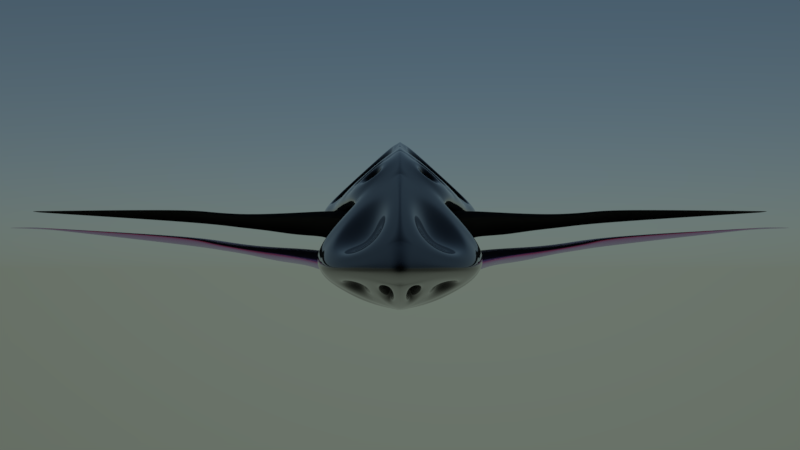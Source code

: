 # Source: newship.blend  (saved by Blender 2.78.4; exported with 4.5.12 LTS)
import bpy
from mathutils import Matrix  # noqa: F401  (used for matrix-valued properties, if any)

bpy.ops.wm.read_factory_settings(use_empty=True)
scene = bpy.context.scene
scene.name = 'Scene'

# ---- collections
col_collection_1 = bpy.data.collections.new('Collection 1'); scene.collection.children.link(col_collection_1)

# ---- materials (node trees are filled in below, after node groups)
mat_material_003 = bpy.data.materials.new('Material.003')
mat_material_003.alpha_threshold = 0.0
mat_material_003.roughness = 0.5
mat_material_001 = bpy.data.materials.new('Material.001')
mat_material_001.alpha_threshold = 0.0
mat_material_001.roughness = 0.5
mat_material_002 = bpy.data.materials.new('Material.002')
mat_material_002.alpha_threshold = 0.0
mat_material_002.roughness = 0.5

# ---- node groups
ng_fresnel_001 = bpy.data.node_groups.new('Fresnel.001', 'ShaderNodeTree')
_s = ng_fresnel_001.interface.new_socket(name='Fresnel', in_out='OUTPUT', socket_type='NodeSocketFloat')
_s.subtype = 'FACTOR'
_s.min_value = 0.0
_s.max_value = 1.0
_s = ng_fresnel_001.interface.new_socket(name='Metal Fresnel', in_out='OUTPUT', socket_type='NodeSocketFloat')
_s.min_value = 0.0
_s.max_value = 0.0
_s = ng_fresnel_001.interface.new_socket(name='Rim', in_out='OUTPUT', socket_type='NodeSocketFloat')
_s.min_value = 0.0
_s.max_value = 1.0
_s = ng_fresnel_001.interface.new_socket(name='Rim Amount', in_out='INPUT', socket_type='NodeSocketFloat')
_s.default_value = 0.5
_s.min_value = 0.0
_s.max_value = 1.0
_s = ng_fresnel_001.interface.new_socket(name='Roughness', in_out='INPUT', socket_type='NodeSocketFloat')
_s.subtype = 'FACTOR'
_s.min_value = 0.0
_s.max_value = 1.0
_s = ng_fresnel_001.interface.new_socket(name='IOR', in_out='INPUT', socket_type='NodeSocketFloat')
_s.default_value = 1.45
_s.min_value = 0.0
_s.max_value = 1000.0
_s = ng_fresnel_001.interface.new_socket(name='Normal', in_out='INPUT', socket_type='NodeSocketVector')
_s.min_value = -1.0
_s.max_value = 1.0
_s.hide_value = True
_N = ng_fresnel_001.nodes; _L = ng_fresnel_001.links
n0 = _N.new('ShaderNodeMix'); n0.name = 'Mix.001'; n0.location = (2, 66)
n0.data_type = 'RGBA'
n1 = _N.new('ShaderNodeBump'); n1.name = 'Bump'; n1.location = (-172, 15)
n1.hide = True
n1.inputs[1].default_value = 0.1
n1.inputs[2].default_value = 1.0
n2 = _N.new('ShaderNodeFresnel'); n2.name = 'Fresnel.002'; n2.location = (245, -76)
n2.width = 149
n3 = _N.new('ShaderNodeFresnel'); n3.name = 'Fresnel.001'; n3.location = (241, 66)
n3.width = 153
n4 = _N.new('NodeGroupOutput'); n4.name = 'Group Output'; n4.location = (925, 65)
n5 = _N.new('ShaderNodeMath'); n5.name = 'Math'; n5.location = (452, 29)
n5.operation = 'SUBTRACT'
n6 = _N.new('ShaderNodeLayerWeight'); n6.name = 'Layer Weight'; n6.location = (249, -176)
n7 = _N.new('ShaderNodeMath'); n7.name = 'Math.001'; n7.location = (426, -197)
n7.hide = True
n7.operation = 'POWER'
n7.inputs[1].default_value = 2.0
n8 = _N.new('ShaderNodeNewGeometry'); n8.name = 'Geometry'; n8.location = (-241, -66)
n9 = _N.new('NodeReroute'); n9.name = 'Reroute'; n9.location = (204, -64)
n9.width = 16
n9.socket_idname = 'NodeSocketFloat'
n10 = _N.new('NodeGroupInput'); n10.name = 'Group Input'; n10.location = (-620, -60)
_L.new(n8.outputs[4], n0.inputs[7])
_L.new(n1.outputs[0], n0.inputs[6])
_L.new(n0.outputs[2], n3.inputs[1])
_L.new(n10.outputs[1], n0.inputs[0])
_L.new(n10.outputs[3], n1.inputs[4])
_L.new(n9.outputs[0], n3.inputs[0])
_L.new(n8.outputs[4], n2.inputs[1])
_L.new(n3.outputs[0], n5.inputs[0])
_L.new(n2.outputs[0], n5.inputs[1])
_L.new(n5.outputs[0], n4.inputs[1])
_L.new(n3.outputs[0], n4.inputs[0])
_L.new(n0.outputs[2], n6.inputs[1])
_L.new(n6.outputs[1], n7.inputs[0])
_L.new(n7.outputs[0], n4.inputs[2])
_L.new(n10.outputs[0], n6.inputs[0])
_L.new(n9.outputs[0], n2.inputs[0])
_L.new(n10.outputs[2], n9.inputs[0])
n4.is_active_output = True
ng_rg_metallic = bpy.data.node_groups.new('RG_Metallic', 'ShaderNodeTree')
_s = ng_rg_metallic.interface.new_socket(name='BSDF', in_out='OUTPUT', socket_type='NodeSocketShader')
_s = ng_rg_metallic.interface.new_socket(name='Metal Color', in_out='INPUT', socket_type='NodeSocketColor')
_s.default_value = (0.5, 0.07415, 0.02396, 1.0)
_s = ng_rg_metallic.interface.new_socket(name='Rim Color', in_out='INPUT', socket_type='NodeSocketColor')
_s.default_value = (0.6254, 0.3592, 0.07634, 1.0)
_s = ng_rg_metallic.interface.new_socket(name='Rim Amount', in_out='INPUT', socket_type='NodeSocketFloat')
_s.default_value = 0.1
_s.min_value = 0.0
_s.max_value = 1.0
_s = ng_rg_metallic.interface.new_socket(name='Roughness', in_out='INPUT', socket_type='NodeSocketFloat')
_s.subtype = 'FACTOR'
_s.default_value = 0.5
_s.min_value = 0.0
_s.max_value = 1.0
_s = ng_rg_metallic.interface.new_socket(name='Normal', in_out='INPUT', socket_type='NodeSocketVector')
_s.min_value = -1.0
_s.max_value = 1.0
_s.hide_value = True
_N = ng_rg_metallic.nodes; _L = ng_rg_metallic.links
n0 = _N.new('NodeGroupOutput'); n0.name = 'Group Output'; n0.location = (1020, -100)
n1 = _N.new('ShaderNodeBsdfAnisotropic'); n1.name = 'Glossy BSDF'; n1.location = (800, -100)
n1.distribution = 'GGX'
n2 = _N.new('ShaderNodeMix'); n2.name = 'Mix.001'; n2.location = (360, -40)
n2.hide = True
n2.data_type = 'RGBA'
n3 = _N.new('ShaderNodeMix'); n3.name = 'Mix'; n3.location = (560, -40)
n3.width = 138
n3.hide = True
n3.data_type = 'RGBA'
n3.inputs[7].default_value = (1.0, 1.0, 1.0, 1.0)
n4 = _N.new('ShaderNodeGroup'); n4.name = 'Group.002'; n4.location = (120, 200)
n4.node_tree = ng_fresnel_001
n4.inputs[2].default_value = 1.45
n5 = _N.new('NodeGroupInput'); n5.name = 'Group Input'; n5.location = (-860, -100)
n6 = _N.new('ShaderNodeMath'); n6.name = 'Math'; n6.location = (-400, 20)
n6.hide = True
n6.operation = 'POWER'
n6.inputs[1].default_value = 2.0
n7 = _N.new('ShaderNodeMath'); n7.name = 'Math.001'; n7.location = (0, 0)
n7.operation = 'POWER'
_L.new(n1.outputs[0], n0.inputs[0])
_L.new(n3.outputs[2], n1.inputs[0])
_L.new(n4.outputs[1], n3.inputs[0])
_L.new(n4.outputs[2], n2.inputs[0])
_L.new(n2.outputs[2], n3.inputs[6])
_L.new(n5.outputs[4], n4.inputs[3])
_L.new(n5.outputs[2], n4.inputs[0])
_L.new(n5.outputs[0], n2.inputs[6])
_L.new(n5.outputs[1], n2.inputs[7])
_L.new(n5.outputs[4], n1.inputs[4])
_L.new(n6.outputs[0], n4.inputs[1])
_L.new(n5.outputs[3], n6.inputs[0])
_L.new(n6.outputs[0], n7.inputs[0])
_L.new(n7.outputs[0], n1.inputs[1])
n0.is_active_output = True
ng_rg_fresnel = bpy.data.node_groups.new('RG_Fresnel', 'ShaderNodeTree')
_s = ng_rg_fresnel.interface.new_socket(name='Fac', in_out='OUTPUT', socket_type='NodeSocketFloat')
_s.subtype = 'FACTOR'
_s.min_value = 0.0
_s.max_value = 1.0
_s = ng_rg_fresnel.interface.new_socket(name='Roughness', in_out='INPUT', socket_type='NodeSocketFloat')
_s.subtype = 'FACTOR'
_s.default_value = 0.5
_s.min_value = 0.0
_s.max_value = 1.0
_s = ng_rg_fresnel.interface.new_socket(name='IOR', in_out='INPUT', socket_type='NodeSocketFloat')
_s.default_value = 1.45
_s.min_value = 0.0
_s.max_value = 1000.0
_s = ng_rg_fresnel.interface.new_socket(name='Normal', in_out='INPUT', socket_type='NodeSocketVector')
_s.min_value = -1.0
_s.max_value = 1.0
_s.hide_value = True
_N = ng_rg_fresnel.nodes; _L = ng_rg_fresnel.links
n0 = _N.new('NodeGroupOutput'); n0.name = 'Group Output'; n0.location = (540, 100)
n1 = _N.new('ShaderNodeMix'); n1.name = 'Mix'; n1.location = (160, -60)
n1.hide = True
n1.data_type = 'RGBA'
n2 = _N.new('ShaderNodeFresnel'); n2.name = 'Fresnel'; n2.location = (340, 100)
n3 = _N.new('NodeGroupInput'); n3.name = 'Group Input'; n3.location = (-280, 140)
n4 = _N.new('ShaderNodeBump'); n4.name = 'Bump'; n4.location = (-60, -60)
n4.hide = True
n4.inputs[1].default_value = 0.1
n4.inputs[2].default_value = 1.0
n5 = _N.new('ShaderNodeNewGeometry'); n5.name = 'Geometry'; n5.location = (-60, -120)
n5.hide = True
_L.new(n5.outputs[4], n1.inputs[7])
_L.new(n4.outputs[0], n1.inputs[6])
_L.new(n3.outputs[0], n1.inputs[0])
_L.new(n3.outputs[2], n4.inputs[4])
_L.new(n2.outputs[0], n0.inputs[0])
_L.new(n1.outputs[2], n2.inputs[1])
_L.new(n3.outputs[1], n2.inputs[0])
n0.is_active_output = True
ng_rg_reflection = bpy.data.node_groups.new('RG_Reflection', 'ShaderNodeTree')
_s = ng_rg_reflection.interface.new_socket(name='Shader', in_out='OUTPUT', socket_type='NodeSocketShader')
_s = ng_rg_reflection.interface.new_socket(name='Shader', in_out='INPUT', socket_type='NodeSocketShader')
_s = ng_rg_reflection.interface.new_socket(name='Roughness', in_out='INPUT', socket_type='NodeSocketFloat')
_s.subtype = 'FACTOR'
_s.default_value = 0.5
_s.min_value = 0.0
_s.max_value = 1.0
_s = ng_rg_reflection.interface.new_socket(name='Reflectivity', in_out='INPUT', socket_type='NodeSocketFloat')
_s.min_value = -1e+04
_s.max_value = 1e+04
_s = ng_rg_reflection.interface.new_socket(name='IOR', in_out='INPUT', socket_type='NodeSocketFloat')
_s.default_value = 1.45
_s.min_value = 0.0
_s.max_value = 1000.0
_s = ng_rg_reflection.interface.new_socket(name='Normal', in_out='INPUT', socket_type='NodeSocketVector')
_s.min_value = -1.0
_s.max_value = 1.0
_s.hide_value = True
_N = ng_rg_reflection.nodes; _L = ng_rg_reflection.links
n0 = _N.new('NodeGroupOutput'); n0.name = 'Group Output'; n0.location = (720, 20)
n1 = _N.new('ShaderNodeBsdfAnisotropic'); n1.name = 'Glossy BSDF'; n1.location = (100, -100)
n1.distribution = 'GGX'
n1.inputs[0].default_value = (1.0, 1.0, 1.0, 1.0)
n2 = _N.new('ShaderNodeMixShader'); n2.name = 'Mix Shader'; n2.location = (500, 20)
n3 = _N.new('ShaderNodeMath'); n3.name = 'Math'; n3.location = (300, 120)
n4 = _N.new('ShaderNodeGroup'); n4.name = 'Group'; n4.location = (60, 280)
n4.node_tree = ng_rg_fresnel
n5 = _N.new('NodeGroupInput'); n5.name = 'Group Input'; n5.location = (-300, 0)
n6 = _N.new('ShaderNodeMath'); n6.name = 'Math.001'; n6.location = (0, 0)
n6.operation = 'POWER'
_L.new(n1.outputs[0], n2.inputs[2])
_L.new(n2.outputs[0], n0.inputs[0])
_L.new(n5.outputs[0], n2.inputs[1])
_L.new(n5.outputs[1], n4.inputs[0])
_L.new(n5.outputs[4], n1.inputs[4])
_L.new(n5.outputs[4], n4.inputs[2])
_L.new(n5.outputs[3], n4.inputs[1])
_L.new(n4.outputs[0], n3.inputs[0])
_L.new(n3.outputs[0], n2.inputs[0])
_L.new(n5.outputs[2], n3.inputs[1])
_L.new(n5.outputs[1], n6.inputs[0])
_L.new(n6.outputs[0], n1.inputs[1])
n0.is_active_output = True
ng_rg_dielectric = bpy.data.node_groups.new('RG_Dielectric', 'ShaderNodeTree')
_s = ng_rg_dielectric.interface.new_socket(name='Shader', in_out='OUTPUT', socket_type='NodeSocketShader')
_s = ng_rg_dielectric.interface.new_socket(name='Color', in_out='INPUT', socket_type='NodeSocketColor')
_s = ng_rg_dielectric.interface.new_socket(name='Roughness', in_out='INPUT', socket_type='NodeSocketFloat')
_s.subtype = 'FACTOR'
_s.default_value = 0.1
_s.min_value = 0.0
_s.max_value = 1.0
_s = ng_rg_dielectric.interface.new_socket(name='Normal', in_out='INPUT', socket_type='NodeSocketVector')
_N = ng_rg_dielectric.nodes; _L = ng_rg_dielectric.links
n0 = _N.new('ShaderNodeBsdfDiffuse'); n0.name = 'Diffuse BSDF'; n0.location = (140, 120)
n0.hide = True
n1 = _N.new('NodeReroute'); n1.name = 'Reroute.003'; n1.location = (-240, 140)
n1.width = 16
n1.socket_idname = 'NodeSocketVector'
n2 = _N.new('NodeReroute'); n2.name = 'Reroute.002'; n2.location = (-240, 180)
n2.width = 16
n3 = _N.new('NodeGroupOutput'); n3.name = 'Group Output'; n3.location = (620, 140)
n4 = _N.new('ShaderNodeMath'); n4.name = 'Math.004'; n4.location = (-160, 80)
n4.hide = True
n4.operation = 'POWER'
n4.inputs[1].default_value = 2.0
n5 = _N.new('ShaderNodeGroup'); n5.name = 'Group.001'; n5.location = (380, 140)
n5.width = 153
n5.node_tree = ng_rg_reflection
n5.inputs[2].default_value = 0.0
n5.inputs[3].default_value = 1.45
n6 = _N.new('NodeGroupInput'); n6.name = 'Group Input'; n6.location = (-620, 0)
_L.new(n5.outputs[0], n3.inputs[0])
_L.new(n0.outputs[0], n5.inputs[0])
_L.new(n6.outputs[0], n2.inputs[0])
_L.new(n6.outputs[2], n1.inputs[0])
_L.new(n2.outputs[0], n0.inputs[0])
_L.new(n1.outputs[0], n0.inputs[2])
_L.new(n4.outputs[0], n0.inputs[1])
_L.new(n4.outputs[0], n5.inputs[1])
_L.new(n6.outputs[2], n5.inputs[4])
_L.new(n6.outputs[1], n4.inputs[0])
n3.is_active_output = True
ng_rg_sss = bpy.data.node_groups.new('RG_SSS', 'ShaderNodeTree')
_s = ng_rg_sss.interface.new_socket(name='BSDF', in_out='OUTPUT', socket_type='NodeSocketShader')
_s = ng_rg_sss.interface.new_socket(name='Surface Color', in_out='INPUT', socket_type='NodeSocketColor')
_s.default_value = (0.5, 0.07415, 0.02396, 1.0)
_s = ng_rg_sss.interface.new_socket(name='Roughness', in_out='INPUT', socket_type='NodeSocketFloat')
_s.subtype = 'FACTOR'
_s.default_value = 0.5
_s.min_value = 0.0
_s.max_value = 1.0
_s = ng_rg_sss.interface.new_socket(name='SSS Color', in_out='INPUT', socket_type='NodeSocketColor')
_s.default_value = (0.8, 0.8, 0.8, 1.0)
_s = ng_rg_sss.interface.new_socket(name='SSS Scale', in_out='INPUT', socket_type='NodeSocketFloat')
_s.default_value = 1.0
_s.min_value = 0.0
_s.max_value = 1000.0
_s = ng_rg_sss.interface.new_socket(name='Texture Blur', in_out='INPUT', socket_type='NodeSocketFloat')
_s.subtype = 'FACTOR'
_s.min_value = 0.0
_s.max_value = 1.0
_s = ng_rg_sss.interface.new_socket(name='SSS Strenth', in_out='INPUT', socket_type='NodeSocketFloat')
_s.subtype = 'FACTOR'
_s.default_value = 0.5
_s.min_value = 0.0
_s.max_value = 1.0
_s = ng_rg_sss.interface.new_socket(name='Normal', in_out='INPUT', socket_type='NodeSocketVector')
_N = ng_rg_sss.nodes; _L = ng_rg_sss.links
n0 = _N.new('ShaderNodeGroup'); n0.name = 'Group'; n0.location = (-560, 100)
n0.node_tree = ng_rg_dielectric
n1 = _N.new('ShaderNodeSubsurfaceScattering'); n1.name = 'Subsurface Scattering'; n1.location = (-560, -60)
n1.falloff = 'BURLEY'
n1.inputs[2].default_value = (1.0, 1.0, 1.0)
n2 = _N.new('ShaderNodeMixShader'); n2.name = 'Mix Shader'; n2.location = (-320, 60)
n3 = _N.new('NodeGroupOutput'); n3.name = 'Group Output'; n3.location = (-140, 60)
n4 = _N.new('NodeGroupInput'); n4.name = 'Group Input'; n4.location = (-860, -100)
_L.new(n4.outputs[0], n0.inputs[0])
_L.new(n4.outputs[1], n0.inputs[1])
_L.new(n4.outputs[6], n0.inputs[2])
_L.new(n0.outputs[0], n2.inputs[1])
_L.new(n1.outputs[0], n2.inputs[2])
_L.new(n4.outputs[2], n1.inputs[0])
_L.new(n4.outputs[6], n1.inputs[6])
_L.new(n2.outputs[0], n3.inputs[0])
_L.new(n4.outputs[5], n2.inputs[0])
_L.new(n4.outputs[3], n1.inputs[1])
n3.is_active_output = True
ng_rg_pbr2 = bpy.data.node_groups.new('RG_PBR2', 'ShaderNodeTree')
_s = ng_rg_pbr2.interface.new_socket(name='Dielectric', in_out='OUTPUT', socket_type='NodeSocketShader')
_s = ng_rg_pbr2.interface.new_socket(name='Metallic', in_out='OUTPUT', socket_type='NodeSocketShader')
_s = ng_rg_pbr2.interface.new_socket(name='SSS', in_out='OUTPUT', socket_type='NodeSocketShader')
_s = ng_rg_pbr2.interface.new_socket(name='Dielectric + CC', in_out='OUTPUT', socket_type='NodeSocketShader')
_s = ng_rg_pbr2.interface.new_socket(name='Metallic + CC', in_out='OUTPUT', socket_type='NodeSocketShader')
_s = ng_rg_pbr2.interface.new_socket(name='SSS + CC', in_out='OUTPUT', socket_type='NodeSocketShader')
_s = ng_rg_pbr2.interface.new_socket(name='Displacement', in_out='OUTPUT', socket_type='NodeSocketFloat')
_s = ng_rg_pbr2.interface.new_socket(name='Surface Color', in_out='INPUT', socket_type='NodeSocketColor')
_s.default_value = (1.0, 0.0, 0.0, 1.0)
_s = ng_rg_pbr2.interface.new_socket(name='Surface Roughness', in_out='INPUT', socket_type='NodeSocketFloat')
_s.subtype = 'FACTOR'
_s.default_value = 0.1
_s.min_value = 0.0
_s.max_value = 1.0
_s = ng_rg_pbr2.interface.new_socket(name='Surface Normal', in_out='INPUT', socket_type='NodeSocketVector')
_s.min_value = -1.0
_s.max_value = 1.0
_s.hide_value = True
_s = ng_rg_pbr2.interface.new_socket(name='Rim Color', in_out='INPUT', socket_type='NodeSocketColor')
_s.default_value = (1.0, 1.0, 1.0, 1.0)
_s = ng_rg_pbr2.interface.new_socket(name='Rim Strength', in_out='INPUT', socket_type='NodeSocketFloat')
_s.subtype = 'FACTOR'
_s.default_value = 0.5
_s.min_value = 0.0
_s.max_value = 1.0
_s = ng_rg_pbr2.interface.new_socket(name='SSS Color', in_out='INPUT', socket_type='NodeSocketColor')
_s.default_value = (1.0, 1.0, 1.0, 1.0)
_s = ng_rg_pbr2.interface.new_socket(name='SSS Strength', in_out='INPUT', socket_type='NodeSocketFloat')
_s.subtype = 'FACTOR'
_s.default_value = 0.5
_s.min_value = 0.0
_s.max_value = 1.0
_s = ng_rg_pbr2.interface.new_socket(name='SSS Scale', in_out='INPUT', socket_type='NodeSocketFloat')
_s.default_value = 0.1
_s.min_value = 0.0
_s.max_value = 1000.0
_s = ng_rg_pbr2.interface.new_socket(name='SSS Texture Blur', in_out='INPUT', socket_type='NodeSocketFloat')
_s.subtype = 'FACTOR'
_s.min_value = 0.0
_s.max_value = 1.0
_s = ng_rg_pbr2.interface.new_socket(name='Clearcoat Roughness', in_out='INPUT', socket_type='NodeSocketFloat')
_s.subtype = 'FACTOR'
_s.min_value = 0.0
_s.max_value = 1.0
_s = ng_rg_pbr2.interface.new_socket(name='Clearcoat Reflectivity', in_out='INPUT', socket_type='NodeSocketFloat')
_s.subtype = 'FACTOR'
_s.min_value = 0.0
_s.max_value = 1.0
_s = ng_rg_pbr2.interface.new_socket(name='Clearcoat Normal', in_out='INPUT', socket_type='NodeSocketVector')
_s.min_value = -1.0
_s.max_value = 1.0
_s.hide_value = True
_s = ng_rg_pbr2.interface.new_socket(name='Displacement', in_out='INPUT', socket_type='NodeSocketFloat')
_s.subtype = 'FACTOR'
_s.default_value = 0.5
_s.min_value = 0.0
_s.max_value = 1.0
_N = ng_rg_pbr2.nodes; _L = ng_rg_pbr2.links
n0 = _N.new('NodeReroute'); n0.name = 'Reroute'; n0.location = (180, -20)
n0.width = 16
n1 = _N.new('NodeReroute'); n1.name = 'Reroute.002'; n1.location = (100, -100)
n1.width = 16
n1.socket_idname = 'NodeSocketVector'
n2 = _N.new('ShaderNodeGroup'); n2.name = 'Group.001'; n2.location = (280, -20)
n2.node_tree = ng_rg_metallic
n3 = _N.new('NodeReroute'); n3.name = 'Reroute.006'; n3.location = (520, -220)
n3.width = 16
n3.socket_idname = 'NodeSocketShader'
n4 = _N.new('NodeReroute'); n4.name = 'Reroute.009'; n4.location = (500, 100)
n4.width = 16
n4.socket_idname = 'NodeSocketShader'
n5 = _N.new('NodeReroute'); n5.name = 'Reroute.010'; n5.location = (520, 100)
n5.width = 16
n5.socket_idname = 'NodeSocketShader'
n6 = _N.new('NodeReroute'); n6.name = 'Reroute.007'; n6.location = (500, -60)
n6.width = 16
n6.socket_idname = 'NodeSocketShader'
n7 = _N.new('NodeReroute'); n7.name = 'Reroute.011'; n7.location = (480, 100)
n7.width = 16
n7.socket_idname = 'NodeSocketShader'
n8 = _N.new('NodeReroute'); n8.name = 'Reroute.008'; n8.location = (520, -60)
n8.width = 16
n8.socket_idname = 'NodeSocketShader'
n9 = _N.new('NodeReroute'); n9.name = 'Reroute.015'; n9.location = (500, -100)
n9.width = 16
n9.socket_idname = 'NodeSocketShader'
n10 = _N.new('NodeReroute'); n10.name = 'Reroute.017'; n10.location = (480, 60)
n10.width = 16
n10.socket_idname = 'NodeSocketShader'
n11 = _N.new('NodeReroute'); n11.name = 'Reroute.016'; n11.location = (520, -260)
n11.width = 16
n11.socket_idname = 'NodeSocketShader'
n12 = _N.new('NodeReroute'); n12.name = 'Reroute.018'; n12.location = (560, -100)
n12.width = 16
n12.socket_idname = 'NodeSocketShader'
n13 = _N.new('NodeReroute'); n13.name = 'Reroute.019'; n13.location = (580, 60)
n13.width = 16
n13.socket_idname = 'NodeSocketShader'
n14 = _N.new('NodeReroute'); n14.name = 'Reroute.021'; n14.location = (560, -240)
n14.width = 16
n14.socket_idname = 'NodeSocketShader'
n15 = _N.new('NodeReroute'); n15.name = 'Reroute.020'; n15.location = (540, -260)
n15.width = 16
n15.socket_idname = 'NodeSocketShader'
n16 = _N.new('NodeReroute'); n16.name = 'Reroute.001'; n16.location = (180, -300)
n16.width = 16
n17 = _N.new('NodeReroute'); n17.name = 'Reroute.022'; n17.location = (580, -220)
n17.width = 16
n17.socket_idname = 'NodeSocketShader'
n18 = _N.new('NodeReroute'); n18.name = 'Reroute.023'; n18.location = (60, -400)
n18.width = 16
n18.socket_idname = 'NodeSocketFloatFactor'
n19 = _N.new('NodeReroute'); n19.name = 'Reroute.025'; n19.location = (60, -500)
n19.width = 16
n19.socket_idname = 'NodeSocketFloatFactor'
n20 = _N.new('NodeReroute'); n20.name = 'Reroute.026'; n20.location = (20, -540)
n20.width = 16
n20.socket_idname = 'NodeSocketFloatFactor'
n21 = _N.new('NodeReroute'); n21.name = 'Reroute.024'; n21.location = (20, -400)
n21.width = 16
n21.socket_idname = 'NodeSocketFloatFactor'
n22 = _N.new('NodeReroute'); n22.name = 'Reroute.031'; n22.location = (-20, -400)
n22.width = 16
n22.socket_idname = 'NodeSocketVector'
n23 = _N.new('NodeReroute'); n23.name = 'Reroute.028'; n23.location = (700, -300)
n23.width = 16
n23.socket_idname = 'NodeSocketFloatFactor'
n24 = _N.new('NodeReroute'); n24.name = 'Reroute.027'; n24.location = (680, -320)
n24.width = 16
n24.socket_idname = 'NodeSocketFloat'
n25 = _N.new('NodeReroute'); n25.name = 'Reroute.034'; n25.location = (660, -340)
n25.width = 16
n25.socket_idname = 'NodeSocketVector'
n26 = _N.new('NodeReroute'); n26.name = 'Reroute.014'; n26.location = (500, 200)
n26.width = 16
n26.socket_idname = 'NodeSocketShader'
n27 = _N.new('ShaderNodeGroup'); n27.name = 'Group.004'; n27.location = (780, -200)
n27.node_tree = ng_rg_reflection
n27.inputs[3].default_value = 1.45
n28 = _N.new('ShaderNodeGroup'); n28.name = 'Group.006'; n28.location = (780, -400)
n28.node_tree = ng_rg_reflection
n28.inputs[3].default_value = 1.45
n29 = _N.new('NodeReroute'); n29.name = 'Reroute.040'; n29.location = (1160, -260)
n29.width = 16
n29.socket_idname = 'NodeSocketShader'
n30 = _N.new('NodeReroute'); n30.name = 'Reroute.038'; n30.location = (1160, -280)
n30.width = 16
n30.socket_idname = 'NodeSocketShader'
n31 = _N.new('NodeReroute'); n31.name = 'Reroute.039'; n31.location = (1160, -300)
n31.width = 16
n31.socket_idname = 'NodeSocketShader'
n32 = _N.new('NodeReroute'); n32.name = 'Reroute.042'; n32.location = (1260, -300)
n32.width = 16
n32.socket_idname = 'NodeSocketShader'
n33 = _N.new('NodeReroute'); n33.name = 'Reroute.043'; n33.location = (1220, -260)
n33.width = 16
n33.socket_idname = 'NodeSocketShader'
n34 = _N.new('NodeReroute'); n34.name = 'Reroute.041'; n34.location = (1240, -280)
n34.width = 16
n34.socket_idname = 'NodeSocketShader'
n35 = _N.new('NodeReroute'); n35.name = 'Reroute.044'; n35.location = (1220, 80)
n35.width = 16
n35.socket_idname = 'NodeSocketShader'
n36 = _N.new('NodeReroute'); n36.name = 'Reroute.045'; n36.location = (1240, 80)
n36.width = 16
n36.socket_idname = 'NodeSocketShader'
n37 = _N.new('NodeReroute'); n37.name = 'Reroute.046'; n37.location = (1260, 80)
n37.width = 16
n37.socket_idname = 'NodeSocketShader'
n38 = _N.new('NodeReroute'); n38.name = 'Reroute.047'; n38.location = (1220, 160)
n38.width = 16
n38.socket_idname = 'NodeSocketShader'
n39 = _N.new('NodeReroute'); n39.name = 'Reroute.048'; n39.location = (1240, 140)
n39.width = 16
n39.socket_idname = 'NodeSocketShader'
n40 = _N.new('NodeReroute'); n40.name = 'Reroute.049'; n40.location = (1260, 120)
n40.width = 16
n40.socket_idname = 'NodeSocketShader'
n41 = _N.new('NodeReroute'); n41.name = 'Reroute.036'; n41.location = (1220, 200)
n41.width = 16
n41.socket_idname = 'NodeSocketShader'
n42 = _N.new('NodeReroute'); n42.name = 'Reroute.035'; n42.location = (1220, 180)
n42.width = 16
n42.socket_idname = 'NodeSocketShader'
n43 = _N.new('NodeReroute'); n43.name = 'Reroute.037'; n43.location = (1220, 220)
n43.width = 16
n43.socket_idname = 'NodeSocketShader'
n44 = _N.new('NodeReroute'); n44.name = 'Reroute.050'; n44.location = (580, 200)
n44.width = 16
n44.socket_idname = 'NodeSocketShader'
n45 = _N.new('NodeReroute'); n45.name = 'Reroute.052'; n45.location = (580, 220)
n45.width = 16
n45.socket_idname = 'NodeSocketShader'
n46 = _N.new('NodeReroute'); n46.name = 'Reroute.051'; n46.location = (580, 180)
n46.width = 16
n46.socket_idname = 'NodeSocketShader'
n47 = _N.new('NodeReroute'); n47.name = 'Reroute.012'; n47.location = (520, 180)
n47.width = 16
n47.socket_idname = 'NodeSocketShader'
n48 = _N.new('NodeReroute'); n48.name = 'Reroute.013'; n48.location = (480, 220)
n48.width = 16
n48.socket_idname = 'NodeSocketShader'
n49 = _N.new('ShaderNodeMath'); n49.name = 'Math'; n49.location = (40, -540)
n49.hide = True
n49.operation = 'DIVIDE'
n49.inputs[1].default_value = 2.0
n50 = _N.new('NodeReroute'); n50.name = 'Reroute.032'; n50.location = (-20, -580)
n50.width = 16
n50.socket_idname = 'NodeSocketVector'
n51 = _N.new('NodeReroute'); n51.name = 'Reroute.053'; n51.location = (120, -580)
n51.width = 16
n51.socket_idname = 'NodeSocketVector'
n52 = _N.new('NodeReroute'); n52.name = 'Reroute.005'; n52.location = (100, -400)
n52.width = 16
n52.socket_idname = 'NodeSocketVector'
n53 = _N.new('NodeReroute'); n53.name = 'Reroute.029'; n53.location = (420, -480)
n53.width = 16
n53.socket_idname = 'NodeSocketFloat'
n54 = _N.new('NodeReroute'); n54.name = 'Reroute.033'; n54.location = (420, -500)
n54.width = 16
n54.socket_idname = 'NodeSocketVector'
n55 = _N.new('NodeReroute'); n55.name = 'Reroute.030'; n55.location = (420, -460)
n55.width = 16
n55.socket_idname = 'NodeSocketFloatFactor'
n56 = _N.new('NodeReroute'); n56.name = 'Reroute.004'; n56.location = (140, -360)
n56.width = 16
n56.socket_idname = 'NodeSocketFloatFactor'
n57 = _N.new('NodeReroute'); n57.name = 'Reroute.003'; n57.location = (140, -60)
n57.width = 16
n57.socket_idname = 'NodeSocketFloatFactor'
n58 = _N.new('ShaderNodeGroup'); n58.name = 'Group.005'; n58.location = (280, -220)
n58.node_tree = ng_rg_sss
n59 = _N.new('NodeReroute'); n59.name = 'Reroute.054'; n59.location = (-60, -400)
n59.width = 16
n59.socket_idname = 'NodeSocketFloatFactor'
n60 = _N.new('NodeReroute'); n60.name = 'Reroute.055'; n60.location = (-60, -620)
n60.width = 16
n60.socket_idname = 'NodeSocketFloatFactor'
n61 = _N.new('NodeReroute'); n61.name = 'Reroute.056'; n61.location = (1280, -620)
n61.width = 16
n61.socket_idname = 'NodeSocketFloatFactor'
n62 = _N.new('NodeReroute'); n62.name = 'Reroute.057'; n62.location = (1280, 80)
n62.width = 16
n62.socket_idname = 'NodeSocketFloatFactor'
n63 = _N.new('NodeReroute'); n63.name = 'Reroute.058'; n63.location = (1280, 100)
n63.width = 16
n63.socket_idname = 'NodeSocketFloatFactor'
n64 = _N.new('NodeGroupOutput'); n64.name = 'Group Output.001'; n64.location = (1300, 260)
n65 = _N.new('ShaderNodeGroup'); n65.name = 'Group'; n65.location = (280, 140)
n65.node_tree = ng_rg_dielectric
n66 = _N.new('ShaderNodeGroup'); n66.name = 'Group.003'; n66.location = (780, 0)
n66.node_tree = ng_rg_reflection
n66.inputs[3].default_value = 1.45
n67 = _N.new('NodeGroupInput'); n67.name = 'Group Input'; n67.location = (-240, -20)
n67.width = 152
_L.new(n2.outputs[0], n6.inputs[0])
_L.new(n67.outputs[0], n0.inputs[0])
_L.new(n0.outputs[0], n2.inputs[0])
_L.new(n0.outputs[0], n65.inputs[0])
_L.new(n67.outputs[4], n2.inputs[2])
_L.new(n0.outputs[0], n16.inputs[0])
_L.new(n67.outputs[2], n1.inputs[0])
_L.new(n1.outputs[0], n65.inputs[2])
_L.new(n1.outputs[0], n2.inputs[4])
_L.new(n57.outputs[0], n2.inputs[3])
_L.new(n67.outputs[1], n57.inputs[0])
_L.new(n1.outputs[0], n52.inputs[0])
_L.new(n57.outputs[0], n56.inputs[0])
_L.new(n58.outputs[0], n3.inputs[0])
_L.new(n3.outputs[0], n8.inputs[0])
_L.new(n8.outputs[0], n5.inputs[0])
_L.new(n6.outputs[0], n4.inputs[0])
_L.new(n65.outputs[0], n7.inputs[0])
_L.new(n7.outputs[0], n48.inputs[0])
_L.new(n4.outputs[0], n26.inputs[0])
_L.new(n5.outputs[0], n47.inputs[0])
_L.new(n2.outputs[0], n9.inputs[0])
_L.new(n58.outputs[0], n11.inputs[0])
_L.new(n65.outputs[0], n10.inputs[0])
_L.new(n9.outputs[0], n12.inputs[0])
_L.new(n10.outputs[0], n13.inputs[0])
_L.new(n11.outputs[0], n15.inputs[0])
_L.new(n12.outputs[0], n14.inputs[0])
_L.new(n13.outputs[0], n17.inputs[0])
_L.new(n17.outputs[0], n66.inputs[0])
_L.new(n14.outputs[0], n27.inputs[0])
_L.new(n15.outputs[0], n28.inputs[0])
_L.new(n67.outputs[9], n18.inputs[0])
_L.new(n67.outputs[10], n21.inputs[0])
_L.new(n21.outputs[0], n20.inputs[0])
_L.new(n18.outputs[0], n19.inputs[0])
_L.new(n19.outputs[0], n55.inputs[0])
_L.new(n20.outputs[0], n49.inputs[0])
_L.new(n23.outputs[0], n27.inputs[1])
_L.new(n23.outputs[0], n66.inputs[1])
_L.new(n23.outputs[0], n28.inputs[1])
_L.new(n24.outputs[0], n66.inputs[2])
_L.new(n24.outputs[0], n27.inputs[2])
_L.new(n24.outputs[0], n28.inputs[2])
_L.new(n55.outputs[0], n23.inputs[0])
_L.new(n53.outputs[0], n24.inputs[0])
_L.new(n67.outputs[11], n22.inputs[0])
_L.new(n22.outputs[0], n50.inputs[0])
_L.new(n50.outputs[0], n51.inputs[0])
_L.new(n54.outputs[0], n25.inputs[0])
_L.new(n25.outputs[0], n66.inputs[4])
_L.new(n25.outputs[0], n27.inputs[4])
_L.new(n25.outputs[0], n28.inputs[4])
_L.new(n43.outputs[0], n64.inputs[0])
_L.new(n41.outputs[0], n64.inputs[1])
_L.new(n48.outputs[0], n45.inputs[0])
_L.new(n26.outputs[0], n44.inputs[0])
_L.new(n47.outputs[0], n46.inputs[0])
_L.new(n66.outputs[0], n29.inputs[0])
_L.new(n27.outputs[0], n30.inputs[0])
_L.new(n28.outputs[0], n31.inputs[0])
_L.new(n29.outputs[0], n33.inputs[0])
_L.new(n30.outputs[0], n34.inputs[0])
_L.new(n31.outputs[0], n32.inputs[0])
_L.new(n32.outputs[0], n37.inputs[0])
_L.new(n33.outputs[0], n35.inputs[0])
_L.new(n34.outputs[0], n36.inputs[0])
_L.new(n35.outputs[0], n38.inputs[0])
_L.new(n36.outputs[0], n39.inputs[0])
_L.new(n37.outputs[0], n40.inputs[0])
_L.new(n38.outputs[0], n64.inputs[3])
_L.new(n39.outputs[0], n64.inputs[4])
_L.new(n40.outputs[0], n64.inputs[5])
_L.new(n44.outputs[0], n41.inputs[0])
_L.new(n45.outputs[0], n43.inputs[0])
_L.new(n46.outputs[0], n42.inputs[0])
_L.new(n49.outputs[0], n53.inputs[0])
_L.new(n51.outputs[0], n54.inputs[0])
_L.new(n16.outputs[0], n58.inputs[0])
_L.new(n56.outputs[0], n58.inputs[1])
_L.new(n52.outputs[0], n58.inputs[6])
_L.new(n67.outputs[7], n58.inputs[3])
_L.new(n67.outputs[8], n58.inputs[4])
_L.new(n67.outputs[6], n58.inputs[5])
_L.new(n67.outputs[5], n58.inputs[2])
_L.new(n57.outputs[0], n65.inputs[1])
_L.new(n59.outputs[0], n60.inputs[0])
_L.new(n60.outputs[0], n61.inputs[0])
_L.new(n67.outputs[3], n2.inputs[1])
_L.new(n61.outputs[0], n62.inputs[0])
_L.new(n62.outputs[0], n63.inputs[0])
_L.new(n67.outputs[12], n59.inputs[0])
_L.new(n63.outputs[0], n64.inputs[6])
_L.new(n42.outputs[0], n64.inputs[2])
n64.is_active_output = True

# ---- material node trees
mat_material_003.use_nodes = True; mat_material_003.node_tree.nodes.clear()
_N = mat_material_003.node_tree.nodes; _L = mat_material_003.node_tree.links
n0 = _N.new('ShaderNodeBsdfGlass'); n0.name = 'Glass BSDF'; n0.location = (-38, 547)
n0.distribution = 'BECKMANN'
n0.inputs[0].default_value = (0.1447, 0.06245, 1.0, 1.0)
n0.inputs[2].default_value = 1.1
n1 = _N.new('ShaderNodeEmission'); n1.name = 'Emission'; n1.location = (-39, 374)
n1.inputs[0].default_value = (0.8, 0.8, 0.8, 1.0)
n2 = _N.new('ShaderNodeOutputMaterial'); n2.name = 'Material Output'; n2.location = (388, 329)
n3 = _N.new('ShaderNodeGroup'); n3.name = 'Group'; n3.location = (-605, 511)
n3.width = 400
n3.node_tree = ng_rg_pbr2
n3.inputs[0].default_value = (1.0, 0.01107, 0.01328, 1.0)
n3.inputs[1].default_value = 0.2176
n3.inputs[2].default_value = (0.0, 0.0, 0.0)
n3.inputs[3].default_value = (0.1699, 0.1311, 1.0, 1.0)
n3.inputs[4].default_value = 0.4824
n3.inputs[5].default_value = (1.0, 1.0, 1.0, 1.0)
n3.inputs[6].default_value = 0.5
n3.inputs[7].default_value = 0.1
n3.inputs[8].default_value = 0.0
n3.inputs[9].default_value = 0.7706
n3.inputs[10].default_value = 0.0
n3.inputs[11].default_value = (0.0, 0.0, 0.0)
n3.inputs[12].default_value = 0.5
_L.new(n3.outputs[4], n2.inputs[0])
n2.is_active_output = True
mat_material_001.use_nodes = True; mat_material_001.node_tree.nodes.clear()
_N = mat_material_001.node_tree.nodes; _L = mat_material_001.node_tree.links
n0 = _N.new('ShaderNodeBsdfGlass'); n0.name = 'Glass BSDF'; n0.location = (-38, 547)
n0.distribution = 'BECKMANN'
n0.inputs[0].default_value = (0.1447, 0.06245, 1.0, 1.0)
n0.inputs[2].default_value = 1.1
n1 = _N.new('ShaderNodeEmission'); n1.name = 'Emission'; n1.location = (-39, 374)
n1.inputs[0].default_value = (0.8, 0.8, 0.8, 1.0)
n2 = _N.new('ShaderNodeOutputMaterial'); n2.name = 'Material Output'; n2.location = (388, 329)
n3 = _N.new('ShaderNodeGroup'); n3.name = 'Group'; n3.location = (-605, 511)
n3.width = 400
n3.node_tree = ng_rg_pbr2
n3.inputs[0].default_value = (0.0, 0.0, 0.0, 1.0)
n3.inputs[1].default_value = 1.0
n3.inputs[2].default_value = (0.0, 0.0, 0.0)
n3.inputs[3].default_value = (0.0, 0.0, 0.0, 1.0)
n3.inputs[4].default_value = 0.0
n3.inputs[5].default_value = (1.0, 1.0, 1.0, 1.0)
n3.inputs[6].default_value = 0.5
n3.inputs[7].default_value = 0.1
n3.inputs[8].default_value = 0.0
n3.inputs[9].default_value = 1.0
n3.inputs[10].default_value = 0.0
n3.inputs[11].default_value = (0.0, 0.0, 0.0)
n3.inputs[12].default_value = 0.5
_L.new(n3.outputs[4], n2.inputs[0])
n2.is_active_output = True
mat_material_002.use_nodes = True; mat_material_002.node_tree.nodes.clear()
_N = mat_material_002.node_tree.nodes; _L = mat_material_002.node_tree.links
n0 = _N.new('ShaderNodeBsdfGlass'); n0.name = 'Glass BSDF'; n0.location = (-38, 547)
n0.distribution = 'BECKMANN'
n0.inputs[0].default_value = (0.1447, 0.06245, 1.0, 1.0)
n0.inputs[2].default_value = 1.1
n1 = _N.new('ShaderNodeEmission'); n1.name = 'Emission'; n1.location = (-39, 374)
n1.inputs[0].default_value = (0.8, 0.8, 0.8, 1.0)
n2 = _N.new('ShaderNodeOutputMaterial'); n2.name = 'Material Output'; n2.location = (388, 329)
n3 = _N.new('ShaderNodeGroup'); n3.name = 'Group'; n3.location = (-605, 511)
n3.width = 400
n3.node_tree = ng_rg_pbr2
n3.inputs[0].default_value = (0.0, 0.0, 0.0, 1.0)
n3.inputs[1].default_value = 0.0
n3.inputs[2].default_value = (0.0, 0.0, 0.0)
n3.inputs[3].default_value = (0.0, 0.0, 0.0, 1.0)
n3.inputs[4].default_value = 1.0
n3.inputs[5].default_value = (1.0, 1.0, 1.0, 1.0)
n3.inputs[6].default_value = 0.5
n3.inputs[7].default_value = 0.1
n3.inputs[8].default_value = 0.0
n3.inputs[9].default_value = 1.0
n3.inputs[10].default_value = 0.0
n3.inputs[11].default_value = (0.0, 0.0, 0.0)
n3.inputs[12].default_value = 0.5
_L.new(n3.outputs[4], n2.inputs[0])
n2.is_active_output = True

# ---- world
world_world = bpy.data.worlds.new('World'); scene.world = world_world
world_world.use_nodes = True; world_world.node_tree.nodes.clear()
_N = world_world.node_tree.nodes; _L = world_world.node_tree.links
n0 = _N.new('ShaderNodeOutputWorld'); n0.name = 'World Output'; n0.location = (300, 300)
n1 = _N.new('ShaderNodeBackground'); n1.name = 'Background'; n1.location = (10, 300)
n2 = _N.new('ShaderNodeTexSky'); n2.name = 'Sky Texture'; n2.location = (-190, 300)
n2.sky_type = 'HOSEK_WILKIE'
n2.sun_direction = (0.055, 0.95, 0.3074)
n2.turbidity = 1.0
n2.ground_albedo = 0.0
n2.sun_elevation = 1.571
_L.new(n1.outputs[0], n0.inputs[0])
_L.new(n2.outputs[0], n1.inputs[0])
n0.is_active_output = True
world_world.color = (0.05088, 0.05088, 0.05088)
world_world.use_sun_shadow = False
world_world.sun_shadow_jitter_overblur = 0.0
world_world.cycles.sampling_method = 'MANUAL'

# ---- cameras
cam_camera = bpy.data.cameras.new('Camera')
cam_camera.clip_end = 100.0
cam_camera.lens = 39.79
cam_camera.sensor_width = 32.0
cam_camera.sensor_height = 18.0
cam_camera.ortho_scale = 7.314
cam_camera.show_composition_thirds = True
cam_camera.dof.focus_distance = 0.0

# ---- lights
light_sun = bpy.data.lights.new('Sun', 'SUN')
light_sun.transmission_factor = 0.0
light_sun.angle = 0.1993
light_sun.energy = 1.0
light_sun.shadow_buffer_clip_start = 0.5
light_sun.shadow_soft_size = 0.1
light_sun.shadow_cascade_max_distance = 1000.0
light_area = bpy.data.lights.new('Area', 'AREA')
light_area.transmission_factor = 0.0
light_area.energy = 78.54
light_area.shadow_buffer_clip_start = 0.5
light_area.shadow_soft_size = 5.0
light_area.shadow_maximum_resolution = 0.006
light_area.use_absolute_resolution = True
light_area.shape = 'RECTANGLE'
light_area.size = 5.0
light_area.size_y = 5.0

# ---- meshes
me_cube_001 = bpy.data.meshes.new('Cube.001')
me_cube_001.from_pydata([(-1.292, -0.02317, 0.1321), (-0.8865, 0.7386, 0.2152), (2.077, -0.4185, -0.158), (-0.2964, -0.9248, 0.05585), (0.2471, 0.08301, -0.9464), (0.1471, 0.08301, 0.5031), (4.196, 0.2622, -0.1529), (2.077, 0.204, -0.5764), (2.077, 0.204, 0.2605), (2.077, 0.6677, -0.158), (10.2, 0.1953, -1.592), (4.196, 0.6211, -0.3159), (4.196, -0.163, -0.3159), (4.177, 0.2622, -0.6635), (11.63, 0.1841, -2.105), (10.21, 0.2586, -1.606), (10.18, 0.1453, -1.606), (10.2, 0.1953, -1.62), (-0.8311, 0.003373, -0.1612), (-1.343, -0.7329, 0.1942), (-0.9724, 0.003373, 0.5923), (-1.794, 0.7512, 0.3803), (0.2878, 0.6784, -0.2461), (-0.6544, 0.6737, 0.9058), (1.019, 0.6838, -0.03949), (1.047, 0.138, -0.3646), (1.019, 0.138, 0.5592), (1.019, -0.5987, -0.03949), (-0.1684, -0.9601, -0.1228), (-0.5135, -0.9061, 0.5398), (3.145, 0.6453, -0.2764), (3.145, 0.2509, -0.545), (3.145, 0.2509, -0.007839), (3.145, -0.2686, -0.2764), (2.077, -0.2628, -0.4718), (2.077, -0.2628, 0.1559), (2.077, 0.5989, -0.4718), (2.077, 0.5997, 0.1559), (5.033, 0.5815, -0.3159), (4.982, 0.2455, -0.7103), (5.013, 0.2455, -0.2211), (4.993, -0.09486, -0.3159), (4.196, -0.05674, -0.1936), (4.196, 0.5564, -0.1936), (4.177, 0.5564, -0.6227), (4.177, -0.05674, -0.6227), (11.63, 0.2261, -2.101), (10.22, 0.1869, -1.648), (10.22, 0.1869, -1.598), (10.2, 0.1478, -1.606), (10.18, 0.1479, -1.596), (10.21, 0.2428, -1.596), (10.21, 0.2428, -1.616), (10.18, 0.1479, -1.616), (-1.495, -0.7545, 0.2063), (-1.053, -0.7545, 0.5006), (-1.391, 0.6148, -0.5875), (-1.421, 0.614, 0.6704), (1.047, -0.4145, -0.2149), (1.019, -0.4145, 0.4095), (1.047, 0.6264, -0.2149), (1.019, 0.6263, 0.4095), (3.145, -0.1387, -0.4779), (3.145, -0.1387, -0.07499), (3.145, 0.5677, -0.4779), (3.145, 0.5677, -0.07499), (4.973, 0.1005, -0.6968), (4.998, -0.009783, -0.2448), (4.99, 0.3904, -0.6968), (5.028, 0.5007, -0.2448), (10.2, 0.1576, -1.612), (10.2, 0.1576, -1.6), (10.22, 0.2206, -1.647), (10.23, 0.2206, -1.6)], [], [(0, 18, 54, 19), (0, 19, 55, 20), (0, 20, 57, 21), (0, 21, 56, 18), (1, 22, 56, 21), (1, 21, 57, 23), (1, 23, 61, 24), (1, 24, 60, 22), (2, 35, 59, 27), (2, 27, 58, 34), (2, 34, 62, 33), (2, 33, 63, 35), (3, 28, 58, 27), (3, 27, 59, 29), (3, 29, 55, 19), (3, 19, 54, 28), (4, 18, 56, 22), (4, 22, 60, 25), (4, 25, 58, 28), (4, 28, 54, 18), (5, 26, 61, 23), (5, 23, 57, 20), (5, 20, 55, 29), (5, 29, 59, 26), (6, 43, 65, 32), (6, 32, 63, 42), (6, 42, 67, 40), (6, 40, 69, 43), (7, 34, 58, 25), (7, 25, 60, 36), (7, 36, 64, 31), (7, 31, 62, 34), (8, 37, 61, 26), (8, 26, 59, 35), (8, 35, 63, 32), (8, 32, 65, 37), (9, 36, 60, 24), (9, 24, 61, 37), (9, 37, 65, 30), (9, 30, 64, 36), (10, 51, 69, 40), (10, 40, 67, 50), (10, 50, 71, 48), (10, 48, 73, 51), (11, 44, 64, 30), (11, 30, 65, 43), (11, 43, 69, 38), (11, 38, 68, 44), (12, 42, 63, 33), (12, 33, 62, 45), (12, 45, 66, 41), (12, 41, 67, 42), (13, 45, 62, 31), (13, 31, 64, 44), (13, 44, 68, 39), (13, 39, 66, 45), (14, 47, 72, 46), (14, 46, 73, 48), (14, 48, 71, 49), (14, 49, 70, 47), (15, 52, 68, 38), (15, 38, 69, 51), (15, 51, 73, 46), (15, 46, 72, 52), (16, 50, 67, 41), (16, 41, 66, 53), (16, 53, 70, 49), (16, 49, 71, 50), (17, 53, 66, 39), (17, 39, 68, 52), (17, 52, 72, 47), (17, 47, 70, 53)])
me_cube_001.materials.append(mat_material_003)
me_cube_001.use_remesh_preserve_volume = False
me_cube_001.use_remesh_preserve_attributes = False
me_cube_001.use_mirror_vertex_groups = False
me_cube_001.update()
me_cube = bpy.data.meshes.new('Cube')
me_cube.from_pydata([(-1.292, -0.02317, 0.1321), (-0.8865, 1.131, 0.2152), (2.077, -0.4185, -0.158), (-0.2964, -0.9248, 0.05585), (0.2471, 0.08301, -0.9464), (0.1471, 0.08301, 0.5031), (4.196, 0.2622, -0.1529), (2.077, 0.204, -0.5764), (2.077, 0.204, 0.2605), (2.077, 0.8264, -0.158), (10.2, 0.1953, -1.592), (4.196, 0.6874, -0.3159), (4.196, -0.163, -0.3159), (4.177, 0.2622, -0.6635), (10.32, 0.1841, -1.63), (10.21, 0.2586, -1.606), (10.18, 0.1453, -1.606), (10.2, 0.1953, -1.62), (-0.8311, 0.003373, -0.1612), (-1.343, -0.7329, 0.1942), (-0.9724, 0.003373, 0.5923), (-1.101, 1.096, 0.1288), (0.2878, 1.072, -0.2461), (-0.6544, 0.9774, 0.9058), (1.019, 0.8747, -0.03949), (1.047, 0.138, -0.3646), (1.019, 0.138, 0.5592), (1.019, -0.5987, -0.03949), (-0.1684, -0.9601, -0.1228), (-0.5135, -0.9061, 0.5398), (3.145, 0.7704, -0.2764), (3.145, 0.2509, -0.545), (3.145, 0.2509, -0.007839), (3.145, -0.2686, -0.2764), (2.077, -0.2628, -0.4718), (2.077, -0.2628, 0.1559), (2.077, 0.6708, -0.4718), (2.077, 0.6708, 0.1559), (5.033, 0.5858, -0.3159), (4.982, 0.2455, -0.7103), (5.013, 0.2455, -0.2211), (4.993, -0.09486, -0.3159), (4.196, -0.05674, -0.1936), (4.196, 0.5811, -0.1936), (4.177, 0.5811, -0.6227), (4.177, -0.05674, -0.6227), (10.32, 0.2261, -1.626), (10.22, 0.1869, -1.613), (10.22, 0.1869, -1.598), (10.2, 0.1478, -1.606), (10.18, 0.1479, -1.596), (10.21, 0.2428, -1.596), (10.21, 0.2428, -1.616), (10.18, 0.1479, -1.616), (-1.495, -0.7545, 0.2063), (-1.053, -0.7545, 0.5006), (-1.391, 0.8025, -0.5875), (-0.663, 0.8025, 0.3953), (1.047, -0.4145, -0.2149), (1.019, -0.4145, 0.4095), (1.047, 0.6906, -0.2149), (1.019, 0.6906, 0.4095), (3.145, -0.1387, -0.4779), (3.145, -0.1387, -0.07499), (3.145, 0.6405, -0.4779), (3.145, 0.6405, -0.07499), (4.973, 0.1005, -0.6968), (4.998, -0.009783, -0.2448), (4.99, 0.3904, -0.6968), (5.028, 0.5007, -0.2448), (10.2, 0.1576, -1.612), (10.2, 0.1576, -1.6), (10.23, 0.2206, -1.612), (10.23, 0.2206, -1.6)], [], [(0, 18, 54, 19), (0, 19, 55, 20), (0, 20, 57, 21), (0, 21, 56, 18), (1, 22, 56, 21), (1, 21, 57, 23), (1, 23, 61, 24), (1, 24, 60, 22), (2, 35, 59, 27), (2, 27, 58, 34), (2, 34, 62, 33), (2, 33, 63, 35), (3, 28, 58, 27), (3, 27, 59, 29), (3, 29, 55, 19), (3, 19, 54, 28), (4, 18, 56, 22), (4, 22, 60, 25), (4, 25, 58, 28), (4, 28, 54, 18), (5, 26, 61, 23), (5, 23, 57, 20), (5, 20, 55, 29), (5, 29, 59, 26), (6, 43, 65, 32), (6, 32, 63, 42), (6, 42, 67, 40), (6, 40, 69, 43), (7, 34, 58, 25), (7, 25, 60, 36), (7, 36, 64, 31), (7, 31, 62, 34), (8, 37, 61, 26), (8, 26, 59, 35), (8, 35, 63, 32), (8, 32, 65, 37), (9, 36, 60, 24), (9, 24, 61, 37), (9, 37, 65, 30), (9, 30, 64, 36), (10, 51, 69, 40), (10, 40, 67, 50), (10, 50, 71, 48), (10, 48, 73, 51), (11, 44, 64, 30), (11, 30, 65, 43), (11, 43, 69, 38), (11, 38, 68, 44), (12, 42, 63, 33), (12, 33, 62, 45), (12, 45, 66, 41), (12, 41, 67, 42), (13, 45, 62, 31), (13, 31, 64, 44), (13, 44, 68, 39), (13, 39, 66, 45), (14, 47, 72, 46), (14, 46, 73, 48), (14, 48, 71, 49), (14, 49, 70, 47), (15, 52, 68, 38), (15, 38, 69, 51), (15, 51, 73, 46), (15, 46, 72, 52), (16, 50, 67, 41), (16, 41, 66, 53), (16, 53, 70, 49), (16, 49, 71, 50), (17, 53, 66, 39), (17, 39, 68, 52), (17, 52, 72, 47), (17, 47, 70, 53)])
me_cube.materials.append(mat_material_001)
me_cube.use_remesh_preserve_volume = False
me_cube.use_remesh_preserve_attributes = False
me_cube.use_mirror_vertex_groups = False
me_cube.update()
me_plane = bpy.data.meshes.new('Plane')
me_plane.from_pydata([(0.0, -1.012, -0.2292), (-8.742e-08, 1.033, -0.1705), (8.742e-08, -0.8907, 0.8974), (0.0, 0.9923, 1.02), (-4.371e-08, -0.001346, -0.3298), (4.371e-08, -0.003992, 1.054), (1.575e-08, -2.009, -0.1963), (7.167e-08, -1.953, 0.7619), (3.201e-08, -2.663, -0.2678), (5.542e-08, -2.699, 0.5671), (4.238e-08, -4.534, -0.03042), (4.504e-08, -4.534, 0.03042), (4.371e-08, -4.534, 0.0), (-6.974e-08, 2.352, -0.2446), (-1.769e-08, 2.339, 0.6854), (-5.081e-08, 2.494, 0.06877), (-3.662e-08, 2.489, 0.3154), (-4.371e-08, 2.489, 0.1531), (0.4435, -0.9971, 0.369), (0.3452, -1.049, -0.1476), (0.5281, 1.078, -0.0927), (0.6048, 1.063, 0.3668), (0.5488, -0.08633, -0.1739), (0.6306, -0.1044, 0.3778), (0.3101, -2.01, 0.3673), (0.2183, -2.035, -0.1455), (0.1351, -2.323, -0.1023), (0.2412, -2.409, 0.3409), (0.2282, 2.014, 0.4419), (0.1338, 2.0, -0.1269), (0.1385, 2.366, 0.1347), (0.3063, -2.616, 0.1388), (0.09099, -2.047, 0.05274), (0.1679, -2.089, 0.2454), (0.03633, 1.623, 0.1621), (0.1517, 1.526, 0.2412), (0.08276, 1.549, 0.07704), (0.3247, -0.1893, 0.1326), (0.4892, -0.212, 0.2505), (0.3496, -0.8631, 0.2516), (0.178, -0.8831, 0.1351), (0.3098, 0.6499, 0.1404), (0.4809, 0.6625, 0.2419), (0.2552, -1.593, 0.2504), (0.0865, -1.593, 0.1353), (0.6106, -0.1847, 0.4945), (0.4583, -0.9086, 0.4897), (0.6176, 0.9932, 0.4729), (0.3696, -2.021, 0.4278), (0.2677, -2.733, 0.3123), (0.1977, 2.029, 0.57), (0.4279, -0.2063, 0.1909), (0.291, -0.8531, 0.1902), (0.4136, 0.6487, 0.1891), (0.1955, -1.584, 0.1899), (0.1037, -2.099, 0.1858), (0.08709, 1.675, 0.1905), (0.3889, -0.9952, 0.4311), (0.295, -0.8612, 0.3138), (0.4346, -0.21, 0.3127), (0.5759, -0.1025, 0.44), (0.2554, -2.008, 0.4295), (0.2006, -1.591, 0.3125), (0.5501, 1.065, 0.4289), (0.4263, 0.6645, 0.304), (0.1866, -2.408, 0.403), (0.1736, 2.016, 0.5041), (0.1132, -2.087, 0.3075), (0.09707, 1.528, 0.3034), (0.2957, -1.04, -0.07202), (0.4952, -0.08303, -0.1), (0.4632, 1.065, -0.02924), (0.1084, 2.29, -0.1198), (0.02894, 1.701, 0.1318), (0.1688, -2.033, -0.06921), (0.195, -2.708, -0.1481), (0.2276, -0.8917, 0.05959), (0.3782, -0.1939, 0.05906), (0.3746, 0.6625, 0.07624), (0.1355, -1.598, 0.05904), (0.03974, -2.069, 0.1289), (0.05104, -1.594, -0.008908), (0.0844, -2.029, -0.1372), (0.2113, -1.036, -0.14), (0.1432, -0.8877, -0.008361), (0.2938, -0.1898, -0.008892), (0.4107, -0.079, -0.168), (0.2901, 0.6665, 0.00829), (0.3787, 1.069, -0.09719), (0.04937, 2.004, -0.1949), (-0.001678, 1.553, 0.009092), (0.05064, -2.319, -0.1703), (0.006547, -2.043, -0.01521), (0.3117, -3.429, -0.06105), (0.04534, -2.855, 0.4884), (0.02803, 0.9647, 0.9767), (0.5392, -3.288, 0.004758), (0.1193, -3.779, -0.08429), (0.1587, -3.199, -0.1441), (0.1398, -3.772, -0.01666), (0.1398, -3.192, -0.09023), (0.2928, -3.422, -0.007229), (0.1587, -3.779, -0.07048), (0.03872, -4.163, -0.06394), (0.03872, -3.212, -0.1845), (0.01381, -4.003, 0.01671), (0.01381, -3.368, -0.06379), (0.06762, -3.747, 0.003124), (0.1351, -2.21, 0.6178), (0.1329, -2.508, 0.5368), (0.2243, -2.226, 0.5293), (0.1749, -2.516, 0.5144), (0.2023, -1.319, 0.6824), (0.2021, -1.609, 0.6465), (0.2754, -1.336, 0.6144), (0.2389, -1.616, 0.6139), (0.06558, -0.102, 1.005), (0.06477, -0.8163, 0.8498), (0.6326, -0.02443, 0.4864), (0.5021, -1.007, 0.4304), (0.0603, -0.1545, 0.8991), (0.05896, -0.757, 0.7676), (0.5089, -0.2225, 0.4776), (0.3813, -0.8326, 0.4742), (0.01731, -0.09083, 0.9504), (0.0165, -0.8052, 0.7955), (0.5623, -0.1735, 0.4402), (0.41, -0.8974, 0.4354), (0.2442, -0.4596, 0.6894), (0.2437, -0.5309, 0.6736), (0.2925, -0.4669, 0.6434), (0.2777, -0.5389, 0.6433), (0.05606, 0.9294, 0.9534), (0.058, 0.06331, 1.027), (0.5234, 1.189, 0.5146), (0.692, -0.1099, 0.4375), (0.05276, 2.257, 0.6354), (0.1091, 1.142, 0.8722), (0.1751, 2.26, 0.4229), (0.6722, 1.077, 0.4192), (0.1091, 2.435, 0.1922), (0.151, 2.329, 0.4835), (0.07133, 2.354, -0.1773), (0.004198, 1.552, 0.13), (0.07388, 1.757, 0.1556), (0.07354, 1.526, 0.1968), (0.03911, 2.452, 0.197), (0.04585, 2.463, 0.3099), (0.04054, 2.338, 0.5636), (0.1085, 2.437, 0.09999), (0.2003, 2.294, 0.4996), (0.001942, 2.389, 0.1772), (0.008681, 2.4, 0.2901), (0.003378, 2.275, 0.5438), (0.07189, 2.373, 0.1724), (0.1139, 2.266, 0.4637), (0.03624, 2.477, 0.07183), (0.02876, 2.46, 0.1117), (0.1041, 2.329, -0.2012), (0.03414, 2.354, -0.1885), (0.1486, 2.429, 0.1354), (0.008787, 2.421, 0.09022), (0.001311, 2.405, 0.1301), (0.006691, 2.299, -0.1701), (0.04388, 2.299, -0.1589), (0.08106, 2.382, 0.1184), (0.2502, 0.6577, 0.7331), (0.1946, 0.2812, 0.8239), (0.3628, 0.6701, 0.6518), (0.4269, 0.2446, 0.5949), (0.06339, 0.9078, 0.884), (0.08062, 0.1263, 0.9375), (0.5416, 0.9622, 0.4729), (0.5433, 0.05515, 0.4966), (0.3008, 0.5333, 0.7249), (0.3029, 0.4453, 0.7345), (0.3404, 0.5376, 0.6957), (0.3398, 0.4391, 0.6948), (0.1686, 2.234, 0.5415), (0.5946, 1.136, 0.4692), (0.05263, 1.074, 0.9369), (0.1804, 1.865, 0.5443), (0.4314, 1.218, 0.5016), (0.1121, 1.181, 0.7772), (0.1587, 2.017, 0.5231), (0.4843, 1.177, 0.4678), (0.07008, 1.13, 0.8253), (0.2662, 1.461, 0.6383), (0.2834, 1.416, 0.6353), (0.2615, 1.414, 0.6542), (0.4937, -3.406, 0.0), (0.1534, -2.694, -0.2132), (0.2422, -2.736, 0.3844), (0.285, -2.582, 0.1492), (0.2702, -2.757, 0.1061), (0.3722, -3.051, 0.04743), (0.2215, -2.797, -0.0195), (0.2533, -2.808, 0.1821), (0.2285, -0.4364, 0.7082), (0.2282, -0.5484, 0.6837), (0.3119, -0.449, 0.6297), (0.2882, -0.5625, 0.6291), (0.1606, -0.4223, 0.6194), (0.16, -0.5207, 0.5975), (0.2272, -0.4324, 0.5558), (0.2069, -0.5317, 0.5558), (0.1366, 0.5234, 0.5425), (0.1387, 0.4353, 0.5521), (0.1762, 0.5277, 0.5133), (0.1757, 0.4292, 0.5124), (0.07374, 1.401, 0.4074), (0.09096, 1.357, 0.4045), (0.06905, 1.354, 0.4234), (0.1258, -1.196, 0.765), (0.1258, -1.699, 0.7034), (0.3629, -1.252, 0.5469), (0.3003, -1.731, 0.5456), (0.06032, -1.299, 0.5224), (0.06012, -1.59, 0.4865), (0.1334, -1.316, 0.4545), (0.09698, -1.597, 0.454), (0.0701, -2.115, 0.6921), (0.0701, -2.58, 0.5706), (0.3006, -2.158, 0.4836), (0.2212, -2.604, 0.4566), (0.03956, -2.253, 0.4466), (0.03843, -2.406, 0.405), (0.08532, -2.261, 0.4011), (0.05998, -2.41, 0.3935), (0.44, -3.42, 0.03505), (0.04534, -4.322, 0.05938), (0.029, 0.02922, 1.044), (2.186e-08, 0.4973, 1.065), (0.1133, -3.32, 0.2357), (0.09901, -3.749, 0.1112), (0.2127, -3.485, 0.09106), (0.03279, -0.05343, 1.033), (0.03239, -0.853, 0.871), (6.557e-08, -0.4473, 0.9766), (0.05269, 1.665, 0.7862), (0.05703, 0.4963, 0.9902), (0.06518, -0.4592, 0.9272), (0.1844, -3.787, 0.05158), (0.07881, 0.7555, 0.8835), (0.5323, 0.7952, 0.4867), (0.1891, 0.6053, 0.7911), (0.4269, 0.62, 0.596), (0.1759, 0.8415, 0.7304), (0.3716, 0.8638, 0.5622), (0.2523, 0.7391, 0.6687), (0.2984, 0.7442, 0.6354), (0.02271, 0.9273, 0.9163), (0.02465, 0.06129, 0.99), (0.5843, 0.9911, 0.4358), (0.5992, -0.02644, 0.4493), (0.2437, 0.6329, 0.74), (0.2506, 0.3463, 0.7714), (0.3727, 0.6471, 0.6451), (0.3709, 0.3262, 0.6422), (0.07428, 0.1872, 0.8316), (0.1647, 0.31, 0.7415), (0.3489, 0.281, 0.5599), (0.4411, 0.1307, 0.482), (0.07284, 0.6861, 0.7887), (0.4324, 0.7176, 0.4741), (0.1603, 0.5669, 0.7155), (0.3488, 0.5786, 0.5608), (0.0841, -0.2307, 0.813), (0.08308, -0.686, 0.7136), (0.4232, -0.2821, 0.4944), (0.3267, -0.7432, 0.4919), (0.2163, -0.4258, 0.7029), (0.216, -0.5425, 0.6774), (0.3032, -0.4389, 0.6212), (0.2785, -0.5572, 0.6205), (0.08764, -0.9737, 0.809), (0.07709, -1.904, 0.7047), (0.4197, -1.052, 0.5035), (0.3001, -1.945, 0.5031), (0.1559, -1.14, 0.74), (0.1456, -1.766, 0.6729), (0.3443, -1.184, 0.5667), (0.2624, -1.787, 0.5673), (0.395, -1.048, 0.4757), (0.0629, -0.9703, 0.7811), (0.05235, -1.901, 0.6769), (0.2754, -1.942, 0.4753), (0.3195, -1.181, 0.5388), (0.1311, -1.137, 0.7121), (0.1209, -1.762, 0.6451), (0.2377, -1.784, 0.5395), (-8.843e-09, 1.668, 0.8334), (0.02631, 1.037, 0.9685), (0.02638, 2.295, 0.6478), (0.02635, 1.666, 0.8081), (0.02851, 0.497, 1.01), (0.03259, -0.4532, 0.9519)], [], [(20, 1, 13, 158), (6, 25, 191, 8), (45, 116, 124, 126), (0, 4, 22, 19), (190, 12, 10), (7, 9, 222, 221), (140, 146, 151, 154), (229, 94, 233, 235), (4, 1, 20, 22), (47, 132, 251, 253), (157, 149, 165, 162), (27, 33, 67, 65), (96, 75, 196, 195), (24, 27, 65, 61), (78, 77, 85, 87), (72, 30, 144, 73), (69, 70, 86, 83), (36, 78, 87, 90), (0, 19, 25, 6), (80, 55, 193), (145, 143, 34), (51, 52, 40, 37), (53, 51, 37, 41), (44, 40, 52, 54), (80, 44, 54, 55), (145, 53, 41, 143), (74, 69, 83, 82), (77, 76, 84, 85), (192, 193, 55), (38, 42, 64, 59), (30, 138, 56, 144), (42, 35, 68, 64), (18, 24, 61, 57), (18, 23, 135, 119), (23, 21, 139, 135), (24, 18, 119, 48), (27, 24, 48, 192), (21, 28, 150, 139), (38, 39, 52, 51), (42, 38, 51, 53), (39, 43, 54, 52), (43, 33, 55, 54), (35, 42, 53, 145), (33, 27, 192, 55), (28, 35, 145, 150), (57, 61, 62, 58), (60, 57, 58, 59), (61, 65, 67, 62), (66, 63, 64, 68), (63, 60, 59, 64), (23, 18, 57, 60), (43, 39, 58, 62), (28, 21, 63, 66), (35, 28, 66, 68), (21, 23, 60, 63), (33, 43, 62, 67), (39, 38, 59, 58), (70, 69, 19, 22), (71, 70, 22, 20), (36, 29, 158, 143), (69, 74, 25, 19), (74, 26, 191, 25), (29, 71, 20, 158), (76, 77, 37, 40), (77, 78, 41, 37), (79, 76, 40, 44), (32, 79, 44, 80), (78, 36, 143, 41), (26, 32, 80, 191), (82, 83, 84, 81), (86, 88, 87, 85), (88, 89, 90, 87), (91, 82, 81, 92), (83, 86, 85, 84), (26, 74, 82, 91), (32, 26, 91, 92), (70, 71, 88, 86), (76, 79, 81, 84), (71, 29, 89, 88), (29, 36, 90, 89), (79, 32, 92, 81), (12, 190, 11), (230, 94, 9, 11), (229, 230, 11, 190), (240, 132, 95, 295), (94, 230, 234, 233), (98, 93, 101, 100), (191, 190, 8), (102, 8, 98), (102, 93, 190, 10), (93, 98, 8, 190), (99, 100, 101), (93, 102, 99, 101), (102, 98, 100, 99), (104, 97, 107, 106), (104, 103, 10, 8), (103, 97, 102, 10), (97, 104, 8, 102), (107, 105, 106), (97, 103, 105, 107), (103, 104, 106, 105), (110, 108, 225, 227), (192, 48, 223, 224), (48, 7, 221, 223), (9, 192, 224, 222), (112, 113, 218, 217), (296, 236, 5, 238), (45, 46, 119, 135), (46, 117, 237, 2, 119), (116, 45, 135, 5, 236), (120, 121, 268, 267), (46, 45, 126, 127), (116, 241, 117, 125, 124), (117, 46, 127, 125), (121, 120, 124, 125), (122, 123, 127, 126), (123, 121, 125, 127), (120, 122, 126, 124), (130, 128, 202, 204), (198, 200, 273, 271), (121, 123, 270, 268), (199, 198, 271, 272), (295, 95, 3, 232), (47, 118, 135, 139), (118, 133, 231, 5, 135), (132, 47, 139, 3, 95), (178, 179, 139, 150), (179, 180, 292, 3, 139), (136, 178, 150, 14, 293), (138, 30, 160, 150), (30, 72, 158, 160), (72, 73, 143, 158), (144, 56, 145, 34), (73, 144, 34, 143), (56, 138, 150, 145), (147, 146, 17, 16), (148, 147, 16, 14), (140, 141, 150, 160), (141, 148, 14, 150), (146, 140, 160, 17), (153, 155, 154, 151, 152), (141, 140, 154, 155), (146, 147, 152, 151), (148, 141, 155, 153), (147, 148, 153, 152), (157, 156, 15, 17), (156, 159, 13, 15), (142, 149, 160, 158), (159, 142, 158, 13), (149, 157, 17, 160), (165, 164, 163, 161, 162), (149, 142, 164, 165), (159, 156, 161, 163), (142, 159, 163, 164), (156, 157, 162, 161), (256, 258, 177, 175), (118, 47, 253, 254), (132, 240, 133, 252, 251), (133, 118, 254, 252), (173, 244, 264, 262), (167, 245, 265, 260), (169, 167, 260, 261), (172, 170, 247, 248), (175, 177, 209, 207), (255, 256, 175, 174), (257, 255, 174, 176), (258, 257, 176, 177), (50, 137, 186, 184), (50, 134, 179, 178), (134, 137, 180, 179), (137, 50, 178, 180), (181, 183, 189, 187), (137, 134, 185, 186), (134, 50, 184, 185), (181, 182, 185, 184), (182, 183, 186, 185), (183, 181, 184, 186), (187, 189, 212, 210), (183, 182, 188, 189), (182, 181, 187, 188), (294, 293, 14, 291), (180, 178, 136, 239), (31, 49, 197, 194), (191, 80, 193), (75, 96, 190, 191), (96, 49, 192, 190), (49, 31, 193, 192), (31, 75, 191, 193), (196, 194, 195), (197, 195, 194), (75, 31, 194, 196), (49, 96, 195, 197), (129, 128, 198, 199), (130, 131, 201, 200), (131, 129, 199, 201), (128, 130, 200, 198), (205, 204, 202, 203), (131, 130, 204, 205), (129, 131, 205, 203), (128, 129, 203, 202), (209, 208, 206, 207), (174, 175, 207, 206), (176, 174, 206, 208), (177, 176, 208, 209), (212, 211, 210), (189, 188, 211, 212), (188, 187, 210, 211), (113, 112, 213, 214), (114, 115, 216, 215), (112, 114, 215, 213), (115, 113, 214, 216), (219, 217, 218, 220), (113, 115, 220, 218), (115, 114, 219, 220), (114, 112, 217, 219), (109, 108, 221, 222), (110, 111, 224, 223), (108, 110, 223, 221), (111, 109, 222, 224), (227, 225, 226, 228), (108, 109, 226, 225), (109, 111, 228, 226), (111, 110, 227, 228), (230, 229, 235, 234), (94, 229, 190, 192, 9), (117, 241, 296, 237), (231, 295, 232, 5), (237, 296, 238, 2), (180, 239, 294, 292), (133, 240, 295, 231), (241, 116, 236, 296), (234, 235, 233), (292, 294, 291, 3), (239, 136, 293, 294), (170, 172, 253, 251), (168, 166, 255, 257), (166, 170, 251, 255), (172, 168, 257, 253), (249, 250, 248, 247), (168, 172, 248, 250), (166, 168, 250, 249), (170, 166, 249, 247), (171, 243, 251, 252), (244, 173, 254, 253), (173, 171, 252, 254), (245, 167, 256, 255), (169, 246, 257, 258), (167, 169, 258, 256), (243, 245, 255, 251), (246, 244, 253, 257), (260, 265, 263, 259), (266, 261, 262, 264), (261, 260, 259, 262), (245, 243, 263, 265), (246, 169, 261, 266), (171, 173, 262, 259), (243, 171, 259, 263), (244, 246, 266, 264), (269, 267, 271, 273), (270, 269, 273, 274), (268, 270, 274, 272), (267, 268, 272, 271), (200, 201, 274, 273), (122, 120, 267, 269), (123, 122, 269, 270), (201, 199, 272, 274), (275, 279, 288, 284), (2, 7, 214, 213), (48, 119, 215, 216), (280, 276, 285, 289), (275, 277, 119, 2), (278, 276, 7, 48), (281, 279, 213, 215), (280, 282, 216, 214), (279, 275, 2, 213), (277, 281, 215, 119), (276, 280, 214, 7), (282, 278, 48, 216), (283, 284, 288, 287), (285, 286, 290, 289), (279, 281, 287, 288), (277, 275, 284, 283), (278, 282, 290, 286), (281, 277, 283, 287), (282, 280, 289, 290), (276, 278, 286, 285)])
me_plane.materials.append(mat_material_002)
me_plane.use_remesh_preserve_volume = False
me_plane.use_remesh_preserve_attributes = False
me_plane.use_mirror_vertex_groups = False
me_plane.update()

# ---- curves / text
cu_beziercurve = bpy.data.curves.new('BezierCurve', 'CURVE')
cu_beziercurve.dimensions = '3D'
_sp = cu_beziercurve.splines.new('BEZIER'); _sp.bezier_points.add(2)
_sp.bezier_points.foreach_set('co', [-0.7311, 10.16, 0.3798, -2.324, 1.273, 1.043, 0.08808, 0.0, 0.0])
_sp.bezier_points.foreach_set('handle_left', [-1.113, 10.88, 0.3055, -3.29, 1.835, 1.067, -0.9119, 0.0, 0.0])
_sp.bezier_points.foreach_set('handle_right', [-0.4016, 9.536, 0.4438, -1.712, 0.9181, 1.028, 1.088, 0.0, 0.0])
for _p, _l, _r in zip(_sp.bezier_points, ['ALIGNED', 'ALIGNED', 'ALIGNED'], ['ALIGNED', 'ALIGNED', 'ALIGNED']): _p.handle_left_type = _l; _p.handle_right_type = _r
_sp.order_u = 0
_sp.order_v = 0
cu_beziercurve.path_duration = 250
cu_beziercurve.use_path = True
cu_beziercurve.use_path_clamp = True
cu_beziercurve.bevel_resolution = 0
cu_beziercurve.eval_time = 74.0
cu_beziercurve.fill_mode = 'HALF'

# ---- objects
ob_sun = bpy.data.objects.new('Sun', light_sun)
ob_beziercurve = bpy.data.objects.new('BezierCurve', cu_beziercurve)
ob_camera_target = bpy.data.objects.new('Camera Target', None)
ob_camera = bpy.data.objects.new('Camera', cam_camera)
ob_area = bpy.data.objects.new('Area', light_area)
ob_ship_base = bpy.data.objects.new('Ship Base', None)
ob_wings_001 = bpy.data.objects.new('Wings.001', me_cube_001)
ob_wings = bpy.data.objects.new('Wings', me_cube)
ob_empty = bpy.data.objects.new('Empty', None)
ob_plane = bpy.data.objects.new('Plane', me_plane)

# ---- transforms, parenting, visibility, modifiers, constraints
ob_sun.location = (-4.008, -0.9659, 1.616)
ob_sun.rotation_euler = (1.553, 0.0, 0.0)
ob_sun.hide_viewport = True
ob_sun.hide_render = True
ob_sun.lineart.crease_threshold = 0.0
ob_beziercurve.location = (0.0, -5.044, 0.0)
ob_beziercurve.lineart.crease_threshold = 0.0
ob_camera_target.location = (0.0, 0.0, 0.36)
ob_camera_target.empty_image_offset = (0.0, 0.0)
ob_camera_target.lineart.crease_threshold = 0.0
ob_camera.location = (0.0, -8.13, 0.0)
ob_camera.rotation_euler = (1.109, 0.0, 0.8149)
ob_camera.lock_rotations_4d = False
ob_camera.empty_display_type = 'ARROWS'
ob_camera.color = (0.0, 0.0, 0.0, 0.0)
ob_camera.display_type = 'WIRE'
ob_camera.lineart.crease_threshold = 0.0
_c = ob_camera.constraints.new('FOLLOW_PATH'); _c.name = 'Follow Path'
_c.mute = True
_c.enabled = False
_c.target = ob_beziercurve
_c.forward_axis = 'TRACK_NEGATIVE_Z'
_c.up_axis = 'UP_Y'
_c = ob_camera.constraints.new('TRACK_TO'); _c.name = 'Track To'
_c.active = False
_c.target = ob_camera_target
ob_area.location = (0.0, 0.0, 10.33)
ob_area.hide_viewport = True
ob_area.hide_render = True
ob_area.lineart.crease_threshold = 0.0
ob_ship_base.location = (0.0, 0.0, 0.0)
ob_ship_base.empty_image_offset = (0.0, 0.0)
ob_ship_base.lineart.crease_threshold = 0.0
ob_wings_001.parent = ob_ship_base
ob_wings_001.location = (0.3997, -0.2201, 0.01782)
ob_wings_001.rotation_euler = (1.848e-09, -0.2199, -2.236e-08)
ob_wings_001.scale = (0.2609, 2.54, 0.1608)
ob_wings_001.lineart.crease_threshold = 0.0
ob_wings_001.cycles.use_adaptive_subdivision = True
_m = ob_wings_001.modifiers.new('Mirror', 'MIRROR')
_m.mirror_object = ob_ship_base
_m = ob_wings_001.modifiers.new('Subsurf', 'SUBSURF')
_m.uv_smooth = 'PRESERVE_CORNERS'
_m.quality = 2
_m.show_only_control_edges = False
ob_wings.parent = ob_ship_base
ob_wings.location = (0.3997, -0.2201, 0.3004)
ob_wings.rotation_euler = (1.848e-09, -0.1649, -2.236e-08)
ob_wings.scale = (0.2609, 2.54, 0.1608)
ob_wings.lineart.crease_threshold = 0.0
ob_wings.cycles.use_adaptive_subdivision = True
_m = ob_wings.modifiers.new('Mirror', 'MIRROR')
_m.mirror_object = ob_ship_base
_m = ob_wings.modifiers.new('Subsurf', 'SUBSURF')
_m.uv_smooth = 'PRESERVE_CORNERS'
_m.quality = 2
_m.show_only_control_edges = False
ob_empty.location = (0.0, 0.0, 0.0)
ob_empty.empty_image_offset = (0.0, 0.0)
ob_empty.lineart.crease_threshold = 0.0
ob_plane.parent = ob_ship_base
ob_plane.location = (0.0, 0.0, 0.0)
ob_plane.lineart.crease_threshold = 0.0
ob_plane.cycles.use_adaptive_subdivision = True
_m = ob_plane.modifiers.new('Subsurf', 'SUBSURF')
_m.uv_smooth = 'PRESERVE_CORNERS'
_m.levels = 3
_m.render_levels = 3
_m.show_only_control_edges = False
_m = ob_plane.modifiers.new('Mirror', 'MIRROR')
_m.mirror_object = ob_empty
_m = ob_plane.modifiers.new('Subsurf.001', 'SUBSURF')
_m.uv_smooth = 'PRESERVE_CORNERS'
_m.quality = 2
_m.show_only_control_edges = False
_m.use_creases = False

# ---- collection membership
col_collection_1.objects.link(ob_sun)
col_collection_1.objects.link(ob_beziercurve)
col_collection_1.objects.link(ob_camera_target)
col_collection_1.objects.link(ob_camera)
col_collection_1.objects.link(ob_area)
col_collection_1.objects.link(ob_ship_base)
col_collection_1.objects.link(ob_wings_001)
col_collection_1.objects.link(ob_wings)
col_collection_1.objects.link(ob_empty)
col_collection_1.objects.link(ob_plane)

# ---- scene / render settings (as saved in the file)
scene.camera = ob_camera
scene.frame_start = 1; scene.frame_end = 250; scene.frame_set(75)
scene.render.engine = 'CYCLES'
scene.render.image_settings.color_mode = 'RGB'
scene.render.image_settings.compression = 0
scene.render.dither_intensity = 0.0
scene.cycles.feature_set = 'EXPERIMENTAL'
scene.cycles.use_denoising = False
scene.cycles.sampling_pattern = 'TABULATED_SOBOL'
scene.cycles.use_adaptive_sampling = False
scene.cycles.use_light_tree = False
scene.cycles.blur_glossy = 6.0
scene.cycles.max_bounces = 128
scene.cycles.diffuse_bounces = 128
scene.cycles.glossy_bounces = 128
scene.cycles.transmission_bounces = 128
scene.cycles.volume_bounces = 128
scene.cycles.transparent_max_bounces = 128
scene.cycles.preview_dicing_rate = 1.0
scene.cycles.max_subdivisions = 8
scene.cycles.sample_clamp_indirect = 0.0
scene.cycles.debug_use_hair_bvh = False
scene.view_settings.look = 'Very Low Contrast'
scene.view_settings.view_transform = 'Standard'
bpy.context.view_layer.update()
